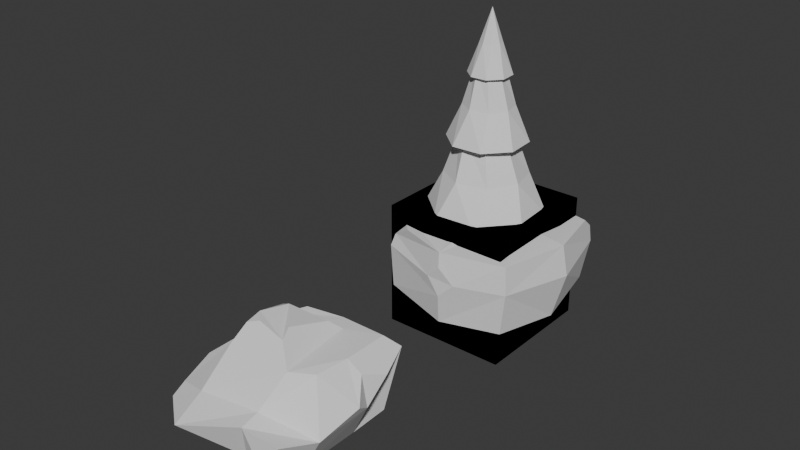 # Source: 04_Rocks.blend  (saved by Blender 4.2.66; exported with 4.5.12 LTS)
import bpy
from mathutils import Matrix  # noqa: F401  (used for matrix-valued properties, if any)

bpy.ops.wm.read_factory_settings(use_empty=True)
scene = bpy.context.scene
scene.name = 'Scene'

# ---- collections
col_collection = bpy.data.collections.new('Collection'); scene.collection.children.link(col_collection)
col_collection_2 = bpy.data.collections.new('Collection 2'); scene.collection.children.link(col_collection_2)

# ---- world
world_world = bpy.data.worlds.new('World'); scene.world = world_world
world_world.use_nodes = True; world_world.node_tree.nodes.clear()
_N = world_world.node_tree.nodes; _L = world_world.node_tree.links
n0 = _N.new('ShaderNodeOutputWorld'); n0.name = 'World Output'; n0.location = (300, 300)
n1 = _N.new('ShaderNodeBackground'); n1.name = 'Background'; n1.location = (10, 300)
n1.inputs[0].default_value = (0.05088, 0.05088, 0.05088, 1.0)
_L.new(n1.outputs[0], n0.inputs[0])
n0.is_active_output = True
world_world.color = (0.05088, 0.05088, 0.05088)
world_world.sun_shadow_jitter_overblur = 0.0

# ---- meshes
me_cylinder = bpy.data.meshes.new('Cylinder')
me_cylinder.from_pydata([(1.028e-09, 0.1523, 1.0), (2.347e-08, 1.17e-09, 4.001), (0.1077, 0.1077, 1.0), (0.1523, 8.163e-10, 1.0), (0.1077, -0.1077, 1.0), (1.028e-09, -0.1523, 1.0), (-0.1077, -0.1077, 1.0), (-0.1523, 8.163e-10, 1.0), (-0.1077, 0.1077, 1.0), (0.09342, 0.6334, 1.5), (0.1076, 0.4024, 2.133), (0.06813, 0.3841, 2.563), (0.06719, 0.2167, 3.134), (0.02544, 0.1634, 3.501), (0.1336, 0.09758, 3.501), (0.2008, 0.1058, 3.134), (0.3197, 0.2234, 2.563), (0.3606, 0.2085, 2.133), (0.5139, 0.3818, 1.5), (0.1634, -0.02544, 3.501), (0.2167, -0.06719, 3.134), (0.3841, -0.06813, 2.563), (0.4024, -0.1076, 2.133), (0.6334, -0.09342, 1.5), (0.09758, -0.1336, 3.501), (0.1058, -0.2008, 3.134), (0.2234, -0.3197, 2.563), (0.2085, -0.3606, 2.133), (0.3818, -0.5139, 1.5), (-0.02544, -0.1634, 3.501), (-0.06719, -0.2167, 3.134), (-0.06813, -0.3841, 2.563), (-0.1076, -0.4024, 2.133), (-0.09342, -0.6334, 1.5), (-0.1336, -0.09758, 3.501), (-0.2008, -0.1058, 3.134), (-0.3197, -0.2234, 2.563), (-0.3606, -0.2085, 2.133), (-0.5139, -0.3818, 1.5), (-0.1634, 0.02544, 3.501), (-0.2167, 0.06719, 3.134), (-0.3841, 0.06813, 2.563), (-0.4024, 0.1076, 2.133), (-0.6334, 0.09342, 1.5), (-0.09758, 0.1336, 3.501), (-0.1058, 0.2008, 3.134), (-0.2234, 0.3197, 2.563), (-0.2085, 0.3606, 2.133), (-0.3818, 0.5139, 1.5), (0.1075, 0.317, 3.033), (0.3002, 0.1482, 3.033), (0.317, -0.1075, 3.033), (0.1482, -0.3002, 3.033), (-0.1075, -0.317, 3.033), (-0.3002, -0.1482, 3.033), (-0.317, 0.1075, 3.033), (-0.1482, 0.3002, 3.033), (0.1996, 0.5889, 2.034), (0.5576, 0.2752, 2.034), (0.5889, -0.1996, 2.034), (0.2752, -0.5576, 2.034), (-0.1996, -0.5889, 2.034), (-0.5576, -0.2752, 2.034), (-0.5889, 0.1996, 2.034), (-0.2752, 0.5576, 2.034), (0.3032, 0.8944, 0.8673), (0.8469, 0.418, 0.8673), (0.8944, -0.3032, 0.8673), (0.418, -0.8469, 0.8673), (-0.3032, -0.8944, 0.8673), (-0.8469, -0.418, 0.8673), (-0.8944, 0.3032, 0.8673), (-0.418, 0.8469, 0.8673), (3.184e-10, 0.1931, -7.868e-06), (0.1365, 0.1365, -7.868e-06), (0.1931, 8.163e-10, -7.868e-06), (0.1365, -0.1365, -7.868e-06), (3.184e-10, -0.1931, -7.868e-06), (-0.1365, -0.1365, -7.868e-06), (-0.1931, 8.163e-10, -7.868e-06), (-0.1365, 0.1365, -7.868e-06), (-0.1176, -0.1176, 0.5), (1.033e-09, -0.1663, 0.5), (0.1176, -0.1176, 0.5), (0.1663, 1.065e-09, 0.5), (0.1176, 0.1176, 0.5), (1.033e-09, 0.1663, 0.5), (-0.1176, 0.1176, 0.5), (-0.1663, 1.065e-09, 0.5), (-1.0, -1.0, -1.0), (-1.0, -1.0, 1.0), (-1.0, 1.0, -1.0), (-1.0, 1.0, 1.0), (1.0, -1.0, -1.0), (1.0, -1.0, 1.0), (1.0, 1.0, -1.0), (1.0, 1.0, 1.0), (-1.0, -1.0, -1.0), (-1.0, -1.0, 1.0), (-1.0, 1.0, -1.0), (-1.0, 1.0, 1.0), (1.0, -1.0, -1.0), (1.0, -1.0, 1.0), (1.0, 1.0, -1.0), (1.0, 1.0, 1.0)], [], [(13, 1, 14), (14, 1, 19), (19, 1, 24), (24, 1, 29), (29, 1, 34), (34, 1, 39), (39, 1, 44), (44, 1, 13), (82, 81, 78, 77), (72, 48, 9, 65), (48, 47, 10, 9), (64, 46, 11, 57), (46, 45, 12, 11), (56, 44, 13, 49), (71, 43, 48, 72), (43, 42, 47, 48), (63, 41, 46, 64), (41, 40, 45, 46), (55, 39, 44, 56), (70, 38, 43, 71), (38, 37, 42, 43), (62, 36, 41, 63), (36, 35, 40, 41), (54, 34, 39, 55), (69, 33, 38, 70), (33, 32, 37, 38), (61, 31, 36, 62), (31, 30, 35, 36), (53, 29, 34, 54), (68, 28, 33, 69), (28, 27, 32, 33), (60, 26, 31, 61), (26, 25, 30, 31), (52, 24, 29, 53), (67, 23, 28, 68), (23, 22, 27, 28), (59, 21, 26, 60), (21, 20, 25, 26), (51, 19, 24, 52), (66, 18, 23, 67), (18, 17, 22, 23), (58, 16, 21, 59), (16, 15, 20, 21), (50, 14, 19, 51), (65, 9, 18, 66), (9, 10, 17, 18), (57, 11, 16, 58), (11, 12, 15, 16), (49, 13, 14, 50), (12, 49, 50, 15), (15, 50, 51, 20), (20, 51, 52, 25), (25, 52, 53, 30), (30, 53, 54, 35), (35, 54, 55, 40), (40, 55, 56, 45), (45, 56, 49, 12), (10, 57, 58, 17), (17, 58, 59, 22), (22, 59, 60, 27), (27, 60, 61, 32), (32, 61, 62, 37), (37, 62, 63, 42), (42, 63, 64, 47), (47, 64, 57, 10), (2, 0, 65, 66), (3, 2, 66, 67), (4, 3, 67, 68), (5, 4, 68, 69), (6, 5, 69, 70), (7, 6, 70, 71), (8, 7, 71, 72), (0, 8, 72, 65), (73, 74, 75, 76, 77, 78, 79, 80), (84, 83, 76, 75), (86, 85, 74, 73), (87, 86, 73, 80), (81, 88, 79, 78), (83, 82, 77, 76), (85, 84, 75, 74), (88, 87, 80, 79), (7, 8, 87, 88), (2, 3, 84, 85), (4, 5, 82, 83), (6, 7, 88, 81), (8, 0, 86, 87), (0, 2, 85, 86), (3, 4, 83, 84), (5, 6, 81, 82), (89, 90, 92, 91), (91, 92, 96, 95), (95, 96, 94, 93), (93, 94, 90, 89), (91, 95, 93, 89), (96, 92, 90, 94), (97, 98, 100, 99), (99, 100, 104, 103), (103, 104, 102, 101), (101, 102, 98, 97), (99, 103, 101, 97), (104, 100, 98, 102)])
_uv = me_cylinder.uv_layers.new(name='UVMap')
_uv.uv.foreach_set('vector', [1.0, 0.9167, 0.875, 1.0, 0.875, 0.9167, 0.875, 0.9167, 0.75, 1.0, 0.75, 0.9167, 0.75, 0.9167, 0.625, 1.0, 0.625, 0.9167, 0.625, 0.9167, 0.5, 1.0, 0.5, 0.9167, 0.5, 0.9167, 0.375, 1.0, 0.375, 0.9167, 0.375, 0.9167, 0.25, 1.0, 0.25, 0.9167, 0.25, 0.9167, 0.125, 1.0, 0.125, 0.9167, 0.125, 0.9167, 0.0, 1.0, 0.0, 0.9167, 0.75, 0.2058, 0.7187, 0.2187, 0.7183, 0.2183, 0.75, 0.2052, 0.125, 0.5, 0.125, 0.5833, 0.0, 0.5833, 0.0, 0.5, 0.125, 0.5833, 0.125, 0.6667, 0.0, 0.6667, 0.0, 0.5833, 0.125, 0.6723, 0.125, 0.759, 0.0, 0.759, 0.0, 0.6723, 0.125, 0.759, 0.125, 0.8333, 0.0, 0.8333, 0.0, 0.759, 0.125, 0.8387, 0.125, 0.9167, 0.0, 0.9167, 0.0, 0.8387, 0.25, 0.5, 0.25, 0.5833, 0.125, 0.5833, 0.125, 0.5, 0.25, 0.5833, 0.25, 0.6667, 0.125, 0.6667, 0.125, 0.5833, 0.25, 0.6723, 0.25, 0.759, 0.125, 0.759, 0.125, 0.6723, 0.25, 0.759, 0.25, 0.8333, 0.125, 0.8333, 0.125, 0.759, 0.25, 0.8387, 0.25, 0.9167, 0.125, 0.9167, 0.125, 0.8387, 0.375, 0.5, 0.375, 0.5833, 0.25, 0.5833, 0.25, 0.5, 0.375, 0.5833, 0.375, 0.6667, 0.25, 0.6667, 0.25, 0.5833, 0.375, 0.6723, 0.375, 0.759, 0.25, 0.759, 0.25, 0.6723, 0.375, 0.759, 0.375, 0.8333, 0.25, 0.8333, 0.25, 0.759, 0.375, 0.8387, 0.375, 0.9167, 0.25, 0.9167, 0.25, 0.8387, 0.5, 0.5, 0.5, 0.5833, 0.375, 0.5833, 0.375, 0.5, 0.5, 0.5833, 0.5, 0.6667, 0.375, 0.6667, 0.375, 0.5833, 0.5, 0.6723, 0.5, 0.759, 0.375, 0.759, 0.375, 0.6723, 0.5, 0.759, 0.5, 0.8333, 0.375, 0.8333, 0.375, 0.759, 0.5, 0.8387, 0.5, 0.9167, 0.375, 0.9167, 0.375, 0.8387, 0.625, 0.5, 0.625, 0.5833, 0.5, 0.5833, 0.5, 0.5, 0.625, 0.5833, 0.625, 0.6667, 0.5, 0.6667, 0.5, 0.5833, 0.625, 0.6723, 0.625, 0.759, 0.5, 0.759, 0.5, 0.6723, 0.625, 0.759, 0.625, 0.8333, 0.5, 0.8333, 0.5, 0.759, 0.625, 0.8387, 0.625, 0.9167, 0.5, 0.9167, 0.5, 0.8387, 0.75, 0.5, 0.75, 0.5833, 0.625, 0.5833, 0.625, 0.5, 0.75, 0.5833, 0.75, 0.6667, 0.625, 0.6667, 0.625, 0.5833, 0.75, 0.6723, 0.75, 0.759, 0.625, 0.759, 0.625, 0.6723, 0.75, 0.759, 0.75, 0.8333, 0.625, 0.8333, 0.625, 0.759, 0.75, 0.8387, 0.75, 0.9167, 0.625, 0.9167, 0.625, 0.8387, 0.875, 0.5, 0.875, 0.5833, 0.75, 0.5833, 0.75, 0.5, 0.875, 0.5833, 0.875, 0.6667, 0.75, 0.6667, 0.75, 0.5833, 0.875, 0.6723, 0.875, 0.759, 0.75, 0.759, 0.75, 0.6723, 0.875, 0.759, 0.875, 0.8333, 0.75, 0.8333, 0.75, 0.759, 0.875, 0.8387, 0.875, 0.9167, 0.75, 0.9167, 0.75, 0.8387, 1.0, 0.5, 1.0, 0.5833, 0.875, 0.5833, 0.875, 0.5, 1.0, 0.5833, 1.0, 0.6667, 0.875, 0.6667, 0.875, 0.5833, 1.0, 0.6723, 1.0, 0.759, 0.875, 0.759, 0.875, 0.6723, 1.0, 0.759, 1.0, 0.8333, 0.875, 0.8333, 0.875, 0.759, 1.0, 0.8387, 1.0, 0.9167, 0.875, 0.9167, 0.875, 0.8387, 1.0, 0.8333, 1.0, 0.8387, 0.875, 0.8387, 0.875, 0.8333, 0.875, 0.8333, 0.875, 0.8387, 0.75, 0.8387, 0.75, 0.8333, 0.75, 0.8333, 0.75, 0.8387, 0.625, 0.8387, 0.625, 0.8333, 0.625, 0.8333, 0.625, 0.8387, 0.5, 0.8387, 0.5, 0.8333, 0.5, 0.8333, 0.5, 0.8387, 0.375, 0.8387, 0.375, 0.8333, 0.375, 0.8333, 0.375, 0.8387, 0.25, 0.8387, 0.25, 0.8333, 0.25, 0.8333, 0.25, 0.8387, 0.125, 0.8387, 0.125, 0.8333, 0.125, 0.8333, 0.125, 0.8387, 0.0, 0.8387, 0.0, 0.8333, 1.0, 0.6667, 1.0, 0.6723, 0.875, 0.6723, 0.875, 0.6667, 0.875, 0.6667, 0.875, 0.6723, 0.75, 0.6723, 0.75, 0.6667, 0.75, 0.6667, 0.75, 0.6723, 0.625, 0.6723, 0.625, 0.6667, 0.625, 0.6667, 0.625, 0.6723, 0.5, 0.6723, 0.5, 0.6667, 0.5, 0.6667, 0.5, 0.6723, 0.375, 0.6723, 0.375, 0.6667, 0.375, 0.6667, 0.375, 0.6723, 0.25, 0.6723, 0.25, 0.6667, 0.25, 0.6667, 0.25, 0.6723, 0.125, 0.6723, 0.125, 0.6667, 0.125, 0.6667, 0.125, 0.6723, 0.0, 0.6723, 0.0, 0.6667, 0.7817, 0.2817, 0.75, 0.2948, 0.75, 0.49, 0.9197, 0.4197, 0.7948, 0.25, 0.7817, 0.2817, 0.9197, 0.4197, 0.99, 0.25, 0.7817, 0.2183, 0.7948, 0.25, 0.99, 0.25, 0.9197, 0.08029, 0.75, 0.2052, 0.7817, 0.2183, 0.9197, 0.08029, 0.75, 0.01, 0.7183, 0.2183, 0.75, 0.2052, 0.75, 0.01, 0.5803, 0.08029, 0.7052, 0.25, 0.7183, 0.2183, 0.5803, 0.08029, 0.51, 0.25, 0.7183, 0.2817, 0.7052, 0.25, 0.51, 0.25, 0.5803, 0.4197, 0.75, 0.2948, 0.7183, 0.2817, 0.5803, 0.4197, 0.75, 0.49, 0.75, 0.2948, 0.7817, 0.2817, 0.7948, 0.25, 0.7817, 0.2183, 0.75, 0.2052, 0.7183, 0.2183, 0.7052, 0.25, 0.7183, 0.2817, 0.7942, 0.25, 0.7813, 0.2187, 0.7817, 0.2183, 0.7948, 0.25, 0.75, 0.2942, 0.7813, 0.2813, 0.7817, 0.2817, 0.75, 0.2948, 0.7187, 0.2813, 0.75, 0.2942, 0.75, 0.2948, 0.7183, 0.2817, 0.7187, 0.2187, 0.7058, 0.25, 0.7052, 0.25, 0.7183, 0.2183, 0.7813, 0.2187, 0.75, 0.2058, 0.75, 0.2052, 0.7817, 0.2183, 0.7813, 0.2813, 0.7942, 0.25, 0.7948, 0.25, 0.7817, 0.2817, 0.7058, 0.25, 0.7187, 0.2813, 0.7183, 0.2817, 0.7052, 0.25, 0.7052, 0.25, 0.7183, 0.2817, 0.7187, 0.2813, 0.7058, 0.25, 0.7817, 0.2817, 0.7948, 0.25, 0.7942, 0.25, 0.7813, 0.2813, 0.7817, 0.2183, 0.75, 0.2052, 0.75, 0.2058, 0.7813, 0.2187, 0.7183, 0.2183, 0.7052, 0.25, 0.7058, 0.25, 0.7187, 0.2187, 0.7183, 0.2817, 0.75, 0.2948, 0.75, 0.2942, 0.7187, 0.2813, 0.75, 0.2948, 0.7817, 0.2817, 0.7813, 0.2813, 0.75, 0.2942, 0.7948, 0.25, 0.7817, 0.2183, 0.7813, 0.2187, 0.7942, 0.25, 0.75, 0.2052, 0.7183, 0.2183, 0.7187, 0.2187, 0.75, 0.2058, 0.375, 0.0, 0.625, 0.0, 0.625, 0.25, 0.375, 0.25, 0.375, 0.25, 0.625, 0.25, 0.625, 0.5, 0.375, 0.5, 0.375, 0.5, 0.625, 0.5, 0.625, 0.75, 0.375, 0.75, 0.375, 0.75, 0.625, 0.75, 0.625, 1.0, 0.375, 1.0, 0.125, 0.5, 0.375, 0.5, 0.375, 0.75, 0.125, 0.75, 0.625, 0.5, 0.875, 0.5, 0.875, 0.75, 0.625, 0.75, 0.375, 0.0, 0.625, 0.0, 0.625, 0.25, 0.375, 0.25, 0.375, 0.25, 0.625, 0.25, 0.625, 0.5, 0.375, 0.5, 0.375, 0.5, 0.625, 0.5, 0.625, 0.75, 0.375, 0.75, 0.375, 0.75, 0.625, 0.75, 0.625, 1.0, 0.375, 1.0, 0.125, 0.5, 0.375, 0.5, 0.375, 0.75, 0.125, 0.75, 0.625, 0.5, 0.875, 0.5, 0.875, 0.75, 0.625, 0.75])
me_cylinder.update()
me_cube = bpy.data.meshes.new('Cube')
me_cube.from_pydata([(-0.9533, -1.012, -0.3508), (-0.9687, -1.053, 0.355), (-0.8588, 1.037, -0.1454), (1.082, -1.058, -0.4058), (1.174, -1.092, 0.2818), (1.089, 1.106, -0.397), (1.196, 1.165, 0.2656), (0.1543, 1.26, -0.4413), (0.2423, 1.455, 0.218), (0.1019, -1.235, -0.4901), (-1.067, 0.01064, -0.3794), (-1.186, 0.02872, 0.3111), (1.274, 0.01367, -0.5133), (1.47, 0.05366, 0.2195), (-0.2679, 0.3063, 0.2274), (0.1041, -0.1022, -0.7668), (1.382, 0.04478, 0.7026), (1.14, -1.07, 0.7244), (0.14, -1.295, 0.7101), (-1.099, -0.2422, 0.7266), (-0.2427, -0.06972, 0.8421), (0.1622, -0.4105, 0.8386), (0.5964, 0.02422, 0.8214), (0.3209, 0.41, 0.8132), (-0.04928, 0.1612, 0.5603), (-0.06605, -1.299, 0.2663), (0.1452, -1.32, -0.0002922), (0.3983, -1.301, 0.245), (0.153, -1.328, 0.4794), (-0.5924, -1.119, 0.7653), (-1.026, -0.6562, 0.7605), (-0.9226, -0.9972, 0.5478), (0.5833, 1.105, 0.6882), (0.4785, 1.342, 0.4784), (1.175, 1.143, 0.5323), (1.199, 0.9423, 0.7018), (-0.5354, 1.206, 0.3031), (-0.8646, 1.052, -0.02142), (-0.9817, 0.744, 0.3311)], [], [(2, 37, 36, 8, 7), (7, 8, 6, 5), (12, 13, 4, 3), (28, 27, 4, 17, 18), (15, 12, 3, 9), (13, 6, 34, 35, 16), (3, 4, 27, 26, 9), (10, 15, 9, 0), (2, 7, 15, 10), (16, 22, 21, 18, 17), (10, 11, 38, 37, 2), (7, 5, 12, 15), (5, 6, 13, 12), (0, 1, 11, 10), (35, 32, 23, 22, 16), (11, 1, 31, 30, 19), (9, 26, 25, 1, 0), (8, 14, 24, 23, 32, 33), (4, 13, 16, 17), (20, 21, 22, 23, 24), (14, 11, 19, 20, 24), (25, 26, 27, 28), (21, 20, 19, 30, 29, 18), (29, 30, 31), (1, 25, 28, 18, 29, 31), (32, 35, 34, 33), (6, 8, 33, 34), (36, 37, 38), (8, 36, 38, 11, 14)])
_uv = me_cube.uv_layers.new(name='UVMap')
_uv.uv.foreach_set('vector', [0.4297, 0.25, 0.4795, 0.25, 0.625, 0.2885, 0.625, 0.375, 0.375, 0.375, 0.375, 0.375, 0.625, 0.375, 0.625, 0.5, 0.375, 0.5, 0.375, 0.625, 0.625, 0.625, 0.625, 0.75, 0.375, 0.75, 0.625, 0.875, 0.625, 0.8462, 0.625, 0.75, 0.625, 0.75, 0.625, 0.875, 0.25, 0.625, 0.375, 0.625, 0.375, 0.75, 0.25, 0.75, 0.625, 0.625, 0.625, 0.5, 0.625, 0.5, 0.625, 0.5214, 0.625, 0.625, 0.375, 0.75, 0.625, 0.75, 0.625, 0.8462, 0.5423, 0.875, 0.375, 0.875, 0.125, 0.625, 0.25, 0.625, 0.25, 0.75, 0.125, 0.75, 0.1203, 0.4953, 0.25, 0.5, 0.25, 0.625, 0.125, 0.625, 0.625, 0.625, 0.7061, 0.625, 0.75, 0.6656, 0.75, 0.75, 0.625, 0.75, 0.375, 0.125, 0.625, 0.125, 0.625, 0.2088, 0.4795, 0.25, 0.4297, 0.25, 0.25, 0.5, 0.375, 0.5, 0.375, 0.625, 0.25, 0.625, 0.375, 0.5, 0.625, 0.5, 0.625, 0.625, 0.375, 0.625, 0.375, 0.0, 0.625, 0.0, 0.625, 0.125, 0.375, 0.125, 0.625, 0.5214, 0.6997, 0.5158, 0.7317, 0.5853, 0.7061, 0.625, 0.625, 0.625, 0.625, 0.125, 0.625, 0.0, 0.625, 0.0, 0.625, 0.04396, 0.625, 0.09261, 0.375, 0.875, 0.5423, 0.875, 0.625, 0.9006, 0.625, 1.0, 0.375, 1.0, 0.75, 0.5, 0.7952, 0.6002, 0.7727, 0.6125, 0.7317, 0.5853, 0.6997, 0.5158, 0.716, 0.5, 0.625, 0.75, 0.625, 0.625, 0.625, 0.625, 0.625, 0.75, 0.7908, 0.6356, 0.75, 0.6656, 0.7061, 0.625, 0.7317, 0.5853, 0.7727, 0.6125, 0.7952, 0.6002, 0.875, 0.625, 0.875, 0.6574, 0.7908, 0.6356, 0.7727, 0.6125, 0.625, 0.9006, 0.5423, 0.875, 0.625, 0.8462, 0.625, 0.875, 0.75, 0.6656, 0.7908, 0.6356, 0.875, 0.6574, 0.875, 0.706, 0.8332, 0.75, 0.75, 0.75, 0.625, 0.9582, 0.875, 0.706, 0.625, 0.0, 0.625, 1.0, 0.625, 0.9006, 0.625, 0.875, 0.625, 0.875, 0.625, 0.9582, 0.625, 1.0, 0.625, 0.4326, 0.625, 0.5, 0.625, 0.5, 0.625, 0.409, 0.625, 0.5, 0.625, 0.375, 0.625, 0.409, 0.625, 0.5, 0.8365, 0.5, 0.4795, 0.25, 0.625, 0.2088, 0.75, 0.5, 0.8365, 0.5, 0.875, 0.5412, 0.875, 0.625, 0.7952, 0.6002])
me_cube.update()
me_cube_001 = bpy.data.meshes.new('Cube.001')
me_cube_001.from_pydata([(-0.9239, -0.786, -0.2637), (-0.9062, -0.865, 0.002795), (-1.0, 1.0, -0.1839), (0.7649, -0.9251, -0.3692), (1.032, -0.9138, 0.1717), (1.0, 1.0, -0.3692), (1.163, 1.163, 0.5948), (0.3333, 1.0, -0.3692), (-0.3333, 1.0, -0.3692), (-0.4707, 1.376, 0.3692), (-0.1947, -0.903, -0.2686), (0.3333, -0.7876, -0.3692), (0.4911, -0.9711, 0.2487), (-0.3811, -1.274, 0.03945), (-1.021, 0.3697, -0.1435), (-1.0, -0.3333, -0.3692), (-1.054, 0.4254, 0.202), (0.8998, -0.378, -0.4949), (0.8534, 0.5769, -0.5532), (1.217, -0.4128, 0.05796), (0.4742, -0.6918, 0.3052), (-0.8614, 0.4524, 0.3692), (-0.4467, -0.7697, 0.2398), (-0.3333, 0.3333, -0.3692), (-0.3333, -0.3333, -0.4785), (0.1867, 0.5769, -0.5532), (0.2331, -0.3108, -0.4949), (0.3333, 1.0, 0.7676), (1.0, 1.0, 0.7676), (-0.1909, 0.8739, 0.7865), (1.0, 0.3333, 0.7676), (0.9198, -0.1211, 0.7372), (0.5095, 0.7825, 0.7766), (0.6421, -0.3333, 0.7676), (-0.3333, 0.6171, 0.7676), (-0.3333, -0.3333, 0.7676), (0.3833, -0.137, 1.009), (-0.2555, 0.4998, 0.9747), (0.405, 0.633, 0.92), (-0.0835, 0.4473, 1.067), (0.3115, 0.04387, 1.076), (0.828, 1.263, 0.4884), (0.3941, 1.192, 0.007651), (0.04263, 1.376, 0.3692), (0.3653, 1.101, 0.6606), (-0.7496, 1.178, 0.3692), (-1.0, 1.0, 0.0622), (-1.027, 0.7064, 0.2837), (-0.9316, -0.6385, 0.09932), (-1.147, -0.0301, 0.1208), (-1.09, -0.3584, -0.1085), (1.176, 0.3891, 0.581), (1.325, 0.1761, 0.2698), (1.242, 0.41, 0.1063), (1.294, 0.7255, 0.4559), (-0.2408, -0.1334, 1.014), (-0.06333, -0.08116, 1.08), (-0.2265, 0.082, 1.08)], [], [(2, 46, 45, 9, 8), (44, 43, 9, 29, 27), (17, 19, 4, 3), (10, 13, 1, 0), (26, 17, 3, 11), (15, 50, 49, 16, 14), (19, 20, 12, 4), (20, 22, 13, 12), (15, 24, 10, 0), (24, 26, 11, 10), (3, 4, 12, 11), (11, 12, 13, 10), (8, 7, 25, 23), (23, 25, 26, 24), (2, 8, 23, 14), (14, 23, 24, 15), (20, 19, 31, 33), (8, 9, 43, 42, 7), (21, 22, 35, 34), (14, 16, 47, 46, 2), (7, 5, 18, 25), (25, 18, 17, 26), (19, 52, 51, 30, 31), (5, 6, 54, 53, 18), (22, 48, 1, 13), (21, 16, 49, 48, 22), (27, 29, 34, 32), (28, 27, 32, 30), (30, 32, 33, 31), (22, 20, 33, 35), (9, 21, 34, 29), (7, 42, 41, 6, 5), (18, 53, 52, 19, 17), (32, 34, 37, 39, 38), (34, 35, 55, 57, 37), (35, 33, 36, 56, 55), (38, 39, 40), (33, 32, 38, 40, 36), (41, 42, 43, 44), (6, 41, 44, 27, 28), (45, 46, 47), (9, 45, 47, 16, 21), (48, 49, 50), (0, 1, 48, 50, 15), (51, 52, 53, 54), (51, 54, 6, 28, 30), (55, 56, 57), (40, 39, 37, 57, 56, 36)])
_uv = me_cube_001.uv_layers.new(name='UVMap')
_uv.uv.foreach_set('vector', [0.4377, 0.25, 0.5211, 0.25, 0.625, 0.2894, 0.625, 0.3333, 0.375, 0.3333, 0.625, 0.4167, 0.625, 0.3797, 0.625, 0.3333, 0.625, 0.3333, 0.625, 0.4167, 0.375, 0.6931, 0.5196, 0.6667, 0.5581, 0.7378, 0.3579, 0.7631, 0.3819, 0.9086, 0.5377, 0.9134, 0.4335, 1.001, 0.3292, 1.007, 0.2917, 0.6847, 0.375, 0.6931, 0.3579, 0.7631, 0.2917, 0.7235, 0.375, 0.08333, 0.4012, 0.08333, 0.531, 0.1239, 0.5467, 0.1724, 0.4429, 0.1689, 0.5196, 0.6667, 0.6818, 0.6877, 0.6856, 0.7142, 0.5581, 0.7378, 0.6818, 0.6877, 0.7915, 0.6952, 0.7888, 0.7428, 0.6856, 0.7142, 0.125, 0.6667, 0.2083, 0.6667, 0.2111, 0.7415, 0.125, 0.7284, 0.2083, 0.6667, 0.2917, 0.6847, 0.2917, 0.7235, 0.2111, 0.7415, 0.3579, 0.7631, 0.5581, 0.7378, 0.5369, 0.8188, 0.3511, 0.8322, 0.3511, 0.8322, 0.5369, 0.8188, 0.5377, 0.9134, 0.3819, 0.9086, 0.2083, 0.5, 0.2917, 0.5, 0.2917, 0.5833, 0.2083, 0.5833, 0.2083, 0.5833, 0.2917, 0.5833, 0.2917, 0.6847, 0.2083, 0.6667, 0.125, 0.5, 0.2083, 0.5, 0.2083, 0.5833, 0.1206, 0.577, 0.1206, 0.577, 0.2083, 0.5833, 0.2083, 0.6667, 0.125, 0.6667, 0.6818, 0.6877, 0.5196, 0.6667, 0.625, 0.6667, 0.6697, 0.6667, 0.375, 0.3333, 0.625, 0.3333, 0.625, 0.3797, 0.5026, 0.4167, 0.375, 0.4167, 0.8269, 0.5833, 0.7915, 0.6952, 0.7917, 0.6667, 0.7917, 0.5479, 0.4429, 0.1689, 0.5467, 0.1724, 0.585, 0.2103, 0.5211, 0.25, 0.4377, 0.25, 0.2917, 0.5, 0.375, 0.5, 0.375, 0.5833, 0.2917, 0.5833, 0.2917, 0.5833, 0.375, 0.5833, 0.375, 0.6931, 0.2917, 0.6847, 0.5196, 0.6667, 0.5914, 0.6099, 0.625, 0.5833, 0.625, 0.5833, 0.625, 0.6667, 0.375, 0.5, 0.625, 0.5, 0.625, 0.5513, 0.536, 0.5833, 0.375, 0.5833, 0.7915, 0.6952, 0.8699, 0.7091, 0.8756, 0.7341, 0.7888, 0.7428, 0.8269, 0.5833, 0.8438, 0.5862, 0.8519, 0.6265, 0.8284, 0.676, 0.7915, 0.6952, 0.7083, 0.5, 0.7917, 0.5, 0.7917, 0.5479, 0.6872, 0.5245, 0.625, 0.5, 0.7083, 0.5, 0.6872, 0.5245, 0.625, 0.5833, 0.625, 0.5833, 0.6872, 0.5245, 0.6697, 0.6667, 0.625, 0.6667, 0.7915, 0.6952, 0.6818, 0.6877, 0.6697, 0.6667, 0.7917, 0.6667, 0.7917, 0.5, 0.8269, 0.5833, 0.7917, 0.5479, 0.7917, 0.5, 0.375, 0.4167, 0.5026, 0.4167, 0.625, 0.4607, 0.625, 0.5, 0.375, 0.5, 0.375, 0.5833, 0.536, 0.5833, 0.5914, 0.6099, 0.5196, 0.6667, 0.375, 0.6931, 0.6872, 0.5245, 0.7917, 0.5479, 0.7917, 0.5678, 0.7659, 0.5768, 0.6956, 0.548, 0.7917, 0.5479, 0.7917, 0.6667, 0.7917, 0.6667, 0.7917, 0.636, 0.7917, 0.5678, 0.7917, 0.6667, 0.6697, 0.6667, 0.6951, 0.6667, 0.761, 0.6667, 0.7917, 0.6667, 0.6956, 0.548, 0.7659, 0.5768, 0.7021, 0.6429, 0.6697, 0.6667, 0.6872, 0.5245, 0.6956, 0.548, 0.7021, 0.6429, 0.6951, 0.6667, 0.625, 0.4607, 0.5026, 0.4167, 0.625, 0.3797, 0.625, 0.4167, 0.625, 0.5, 0.625, 0.4607, 0.625, 0.4167, 0.625, 0.4167, 0.625, 0.5, 0.8356, 0.5, 0.5211, 0.25, 0.585, 0.2103, 0.7917, 0.5, 0.8356, 0.5, 0.8591, 0.5441, 0.8438, 0.5862, 0.8269, 0.5833, 0.8284, 0.676, 0.8519, 0.6265, 0.4012, 0.08333, 0.375, 0.02158, 0.4494, 0.00882, 0.4726, 0.03407, 0.4012, 0.08333, 0.375, 0.08333, 0.625, 0.5833, 0.5914, 0.6099, 0.536, 0.5833, 0.625, 0.5513, 0.625, 0.5833, 0.625, 0.5513, 0.625, 0.5, 0.625, 0.5, 0.625, 0.5833, 0.7917, 0.6667, 0.761, 0.6667, 0.7917, 0.636, 0.7021, 0.6429, 0.7659, 0.5768, 0.7917, 0.5678, 0.7917, 0.636, 0.761, 0.6667, 0.6951, 0.6667])
me_cube_001.update()

# ---- objects
ob_tree = bpy.data.objects.new('Tree', me_cylinder)
ob_rock = bpy.data.objects.new('Rock', me_cube)
ob_rock_001 = bpy.data.objects.new('Rock.001', me_cube_001)

# ---- transforms, parenting, visibility, modifiers, constraints
ob_tree.location = (0.0, 0.0, 0.0)
ob_rock.location = (0.0, 0.0, 0.0)
ob_rock_001.location = (0.0, -4.528, 0.0)

# ---- collection membership
col_collection.objects.link(ob_tree)
col_collection.objects.link(ob_rock)
col_collection.objects.link(ob_rock_001)

# ---- scene / render settings (as saved in the file)
scene.frame_start = 1; scene.frame_end = 250; scene.frame_set(1)
scene.render.engine = 'BLENDER_EEVEE_NEXT'
bpy.context.view_layer.update()

# ---- added for rendering (the .blend has no active camera and no usable light): camera, sun
cam_auto = bpy.data.cameras.new('AutoCamera')
cam_auto.lens = 50.0
cam_auto.sensor_width = 36.0
cam_auto.clip_end = 1000.0
ob_auto_camera = bpy.data.objects.new('AutoCamera', cam_auto)
scene.collection.objects.link(ob_auto_camera)
ob_auto_camera.location = (8.6589, -12.3937, 8.31399)
ob_auto_camera.rotation_euler = (1.09748, -7.21219e-08, 0.694738)
scene.camera = ob_auto_camera
light_auto_sun = bpy.data.lights.new('AutoSun', 'SUN')
light_auto_sun.energy = 3.0
light_auto_sun.angle = 0.0523599
ob_auto_sun = bpy.data.objects.new('AutoSun', light_auto_sun)
scene.collection.objects.link(ob_auto_sun)
ob_auto_sun.rotation_euler = (0.872665, 0.174533, 0.523599)
bpy.context.view_layer.update()
